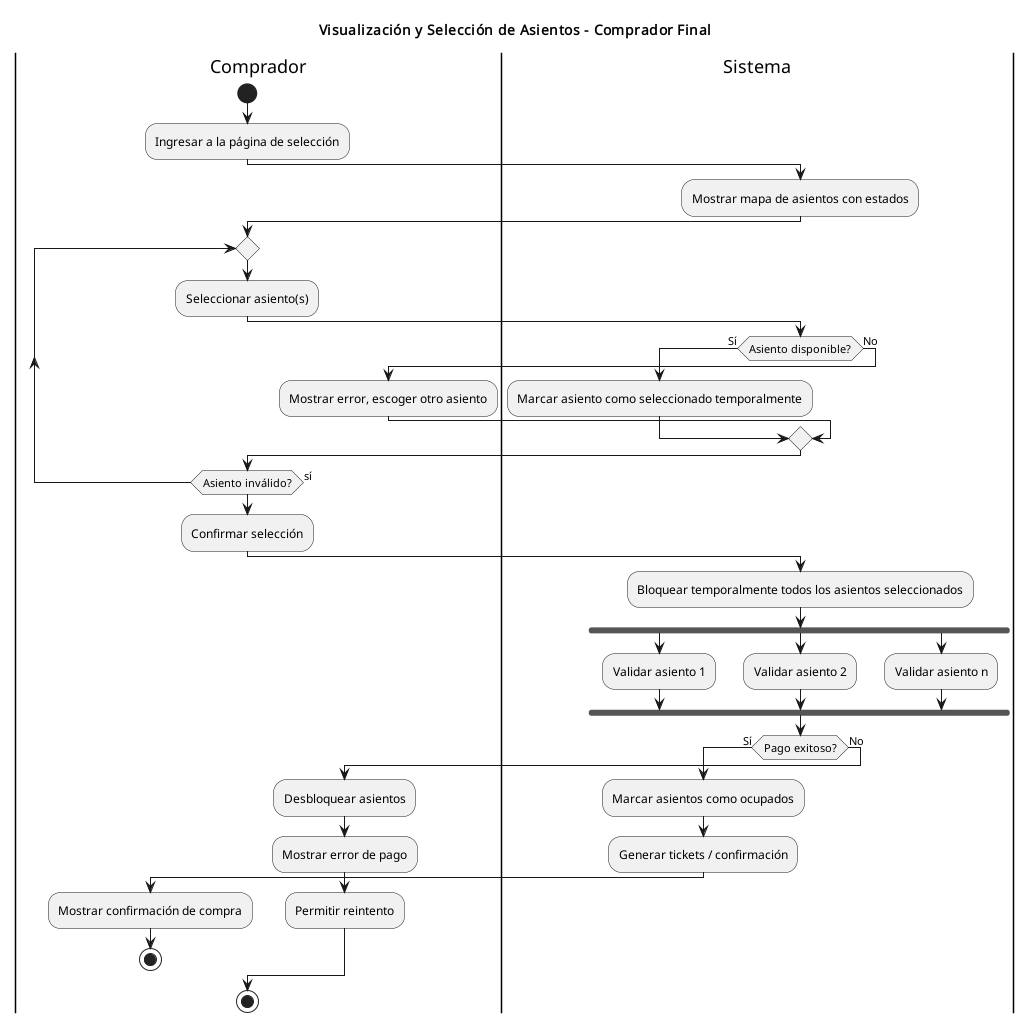

The diagram above was rendered by PlantUML. Its source (embedded in the PNG):
@startuml
title Visualización y Selección de Asientos - Comprador Final

|Comprador|
start
:Ingresar a la página de selección;
|Sistema|
:Mostrar mapa de asientos con estados;

|Comprador|
repeat
  :Seleccionar asiento(s);
  
  |Sistema|
  if (Asiento disponible?) then (Sí)
    :Marcar asiento como seleccionado temporalmente;
  else (No)
    |Comprador|
    :Mostrar error, escoger otro asiento;
  endif
repeat while (Asiento inválido?) is (sí)

|Comprador|
:Confirmar selección;
|Sistema|
:Bloquear temporalmente todos los asientos seleccionados;

fork
  :Validar asiento 1;
fork again
  :Validar asiento 2;
fork again
  :Validar asiento n;
end fork

|Sistema|
if (Pago exitoso?) then (Sí)
  :Marcar asientos como ocupados;
  :Generar tickets / confirmación;
  |Comprador|
  :Mostrar confirmación de compra;
  stop
else (No)
  :Desbloquear asientos;
  |Comprador|
  :Mostrar error de pago;
  :Permitir reintento;
endif
stop
@enduml